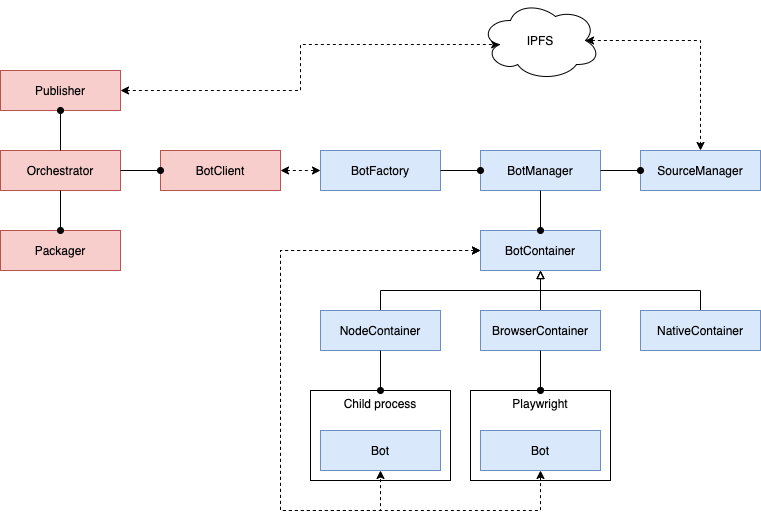

The diagram above was exported from draw.io. Its source (the exported page's mxGraphModel, read from the mxfile embedded in the PNG):
<mxGraphModel dx="946" dy="519" grid="1" gridSize="10" guides="1" tooltips="1" connect="1" arrows="1" fold="1" page="1" pageScale="1" pageWidth="827" pageHeight="1169" math="0" shadow="0">
  <root>
    <mxCell id="0" />
    <mxCell id="1" parent="0" />
    <mxCell id="I-4bHC5IKgUdtWlkDbkO-1" value="BotFactory" style="rounded=0;whiteSpace=wrap;html=1;fillColor=#dae8fc;strokeColor=#6c8ebf;" vertex="1" parent="1">
      <mxGeometry x="360" y="200" width="120" height="40" as="geometry" />
    </mxCell>
    <mxCell id="I-4bHC5IKgUdtWlkDbkO-2" value="BotManager" style="rounded=0;whiteSpace=wrap;html=1;fillColor=#dae8fc;strokeColor=#6c8ebf;" vertex="1" parent="1">
      <mxGeometry x="520" y="200" width="120" height="40" as="geometry" />
    </mxCell>
    <mxCell id="I-4bHC5IKgUdtWlkDbkO-3" value="BotContainer" style="rounded=0;whiteSpace=wrap;html=1;fillColor=#dae8fc;strokeColor=#6c8ebf;" vertex="1" parent="1">
      <mxGeometry x="520" y="280" width="120" height="40" as="geometry" />
    </mxCell>
    <mxCell id="I-4bHC5IKgUdtWlkDbkO-7" style="edgeStyle=orthogonalEdgeStyle;rounded=0;orthogonalLoop=1;jettySize=auto;html=1;exitX=0.5;exitY=0;exitDx=0;exitDy=0;entryX=0.5;entryY=1;entryDx=0;entryDy=0;endArrow=block;endFill=0;" edge="1" parent="1" source="I-4bHC5IKgUdtWlkDbkO-4" target="I-4bHC5IKgUdtWlkDbkO-3">
      <mxGeometry relative="1" as="geometry" />
    </mxCell>
    <mxCell id="I-4bHC5IKgUdtWlkDbkO-4" value="NodeContainer" style="rounded=0;whiteSpace=wrap;html=1;fillColor=#dae8fc;strokeColor=#6c8ebf;" vertex="1" parent="1">
      <mxGeometry x="360" y="360" width="120" height="40" as="geometry" />
    </mxCell>
    <mxCell id="I-4bHC5IKgUdtWlkDbkO-9" style="edgeStyle=orthogonalEdgeStyle;rounded=0;orthogonalLoop=1;jettySize=auto;html=1;exitX=0.5;exitY=0;exitDx=0;exitDy=0;endArrow=block;endFill=0;" edge="1" parent="1" source="I-4bHC5IKgUdtWlkDbkO-5">
      <mxGeometry relative="1" as="geometry">
        <mxPoint x="580" y="320" as="targetPoint" />
      </mxGeometry>
    </mxCell>
    <mxCell id="I-4bHC5IKgUdtWlkDbkO-5" value="NativeContainer" style="rounded=0;whiteSpace=wrap;html=1;fillColor=#dae8fc;strokeColor=#6c8ebf;" vertex="1" parent="1">
      <mxGeometry x="680" y="360" width="120" height="40" as="geometry" />
    </mxCell>
    <mxCell id="I-4bHC5IKgUdtWlkDbkO-8" style="edgeStyle=orthogonalEdgeStyle;rounded=0;orthogonalLoop=1;jettySize=auto;html=1;exitX=0.5;exitY=0;exitDx=0;exitDy=0;endArrow=block;endFill=0;" edge="1" parent="1" source="I-4bHC5IKgUdtWlkDbkO-6">
      <mxGeometry relative="1" as="geometry">
        <mxPoint x="580" y="320" as="targetPoint" />
      </mxGeometry>
    </mxCell>
    <mxCell id="I-4bHC5IKgUdtWlkDbkO-16" style="edgeStyle=orthogonalEdgeStyle;rounded=0;orthogonalLoop=1;jettySize=auto;html=1;exitX=0.5;exitY=0;exitDx=0;exitDy=0;entryX=0.5;entryY=1;entryDx=0;entryDy=0;startArrow=oval;startFill=1;endArrow=none;endFill=0;" edge="1" parent="1" source="I-4bHC5IKgUdtWlkDbkO-12" target="I-4bHC5IKgUdtWlkDbkO-6">
      <mxGeometry relative="1" as="geometry" />
    </mxCell>
    <mxCell id="I-4bHC5IKgUdtWlkDbkO-6" value="BrowserContainer" style="rounded=0;whiteSpace=wrap;html=1;fillColor=#dae8fc;strokeColor=#6c8ebf;" vertex="1" parent="1">
      <mxGeometry x="520" y="360" width="120" height="40" as="geometry" />
    </mxCell>
    <mxCell id="I-4bHC5IKgUdtWlkDbkO-10" style="edgeStyle=orthogonalEdgeStyle;rounded=0;orthogonalLoop=1;jettySize=auto;html=1;exitX=0.5;exitY=0;exitDx=0;exitDy=0;entryX=0.5;entryY=1;entryDx=0;entryDy=0;endArrow=none;endFill=0;startArrow=oval;startFill=1;" edge="1" parent="1" source="I-4bHC5IKgUdtWlkDbkO-3" target="I-4bHC5IKgUdtWlkDbkO-2">
      <mxGeometry relative="1" as="geometry" />
    </mxCell>
    <mxCell id="I-4bHC5IKgUdtWlkDbkO-11" style="edgeStyle=orthogonalEdgeStyle;rounded=0;orthogonalLoop=1;jettySize=auto;html=1;exitX=0;exitY=0.5;exitDx=0;exitDy=0;entryX=1;entryY=0.5;entryDx=0;entryDy=0;startArrow=oval;startFill=1;endArrow=none;endFill=0;" edge="1" parent="1" source="I-4bHC5IKgUdtWlkDbkO-2" target="I-4bHC5IKgUdtWlkDbkO-1">
      <mxGeometry relative="1" as="geometry" />
    </mxCell>
    <mxCell id="I-4bHC5IKgUdtWlkDbkO-12" value="Playwright" style="rounded=0;whiteSpace=wrap;html=1;horizontal=1;verticalAlign=top;" vertex="1" parent="1">
      <mxGeometry x="510" y="440" width="140" height="90" as="geometry" />
    </mxCell>
    <mxCell id="I-4bHC5IKgUdtWlkDbkO-13" value="Bot" style="rounded=0;whiteSpace=wrap;html=1;fillColor=#dae8fc;strokeColor=#6c8ebf;" vertex="1" parent="1">
      <mxGeometry x="520" y="480" width="120" height="40" as="geometry" />
    </mxCell>
    <mxCell id="I-4bHC5IKgUdtWlkDbkO-14" value="Child process" style="rounded=0;whiteSpace=wrap;html=1;horizontal=1;verticalAlign=top;" vertex="1" parent="1">
      <mxGeometry x="350" y="440" width="140" height="90" as="geometry" />
    </mxCell>
    <mxCell id="I-4bHC5IKgUdtWlkDbkO-15" value="Bot" style="rounded=0;whiteSpace=wrap;html=1;fillColor=#dae8fc;strokeColor=#6c8ebf;" vertex="1" parent="1">
      <mxGeometry x="360" y="480" width="120" height="40" as="geometry" />
    </mxCell>
    <mxCell id="I-4bHC5IKgUdtWlkDbkO-18" value="" style="edgeStyle=orthogonalEdgeStyle;rounded=0;orthogonalLoop=1;jettySize=auto;html=1;startArrow=oval;startFill=1;endArrow=none;endFill=0;" edge="1" parent="1" source="I-4bHC5IKgUdtWlkDbkO-12" target="I-4bHC5IKgUdtWlkDbkO-6">
      <mxGeometry relative="1" as="geometry" />
    </mxCell>
    <mxCell id="I-4bHC5IKgUdtWlkDbkO-17" style="edgeStyle=orthogonalEdgeStyle;rounded=0;orthogonalLoop=1;jettySize=auto;html=1;exitX=0.5;exitY=0;exitDx=0;exitDy=0;entryX=0.5;entryY=1;entryDx=0;entryDy=0;startArrow=oval;startFill=1;endArrow=none;endFill=0;" edge="1" parent="1" source="I-4bHC5IKgUdtWlkDbkO-14" target="I-4bHC5IKgUdtWlkDbkO-4">
      <mxGeometry relative="1" as="geometry" />
    </mxCell>
    <mxCell id="I-4bHC5IKgUdtWlkDbkO-26" style="edgeStyle=orthogonalEdgeStyle;rounded=0;orthogonalLoop=1;jettySize=auto;html=1;exitX=1;exitY=0.5;exitDx=0;exitDy=0;entryX=0;entryY=0.5;entryDx=0;entryDy=0;startArrow=classic;startFill=1;endArrow=classic;endFill=1;dashed=1;" edge="1" parent="1" source="I-4bHC5IKgUdtWlkDbkO-19" target="I-4bHC5IKgUdtWlkDbkO-1">
      <mxGeometry relative="1" as="geometry" />
    </mxCell>
    <mxCell id="I-4bHC5IKgUdtWlkDbkO-19" value="BotClient" style="rounded=0;whiteSpace=wrap;html=1;fillColor=#f8cecc;strokeColor=#b85450;" vertex="1" parent="1">
      <mxGeometry x="200" y="200" width="120" height="40" as="geometry" />
    </mxCell>
    <mxCell id="I-4bHC5IKgUdtWlkDbkO-20" value="Orchestrator" style="rounded=0;whiteSpace=wrap;html=1;fillColor=#f8cecc;strokeColor=#b85450;" vertex="1" parent="1">
      <mxGeometry x="40" y="200" width="120" height="40" as="geometry" />
    </mxCell>
    <mxCell id="I-4bHC5IKgUdtWlkDbkO-33" style="edgeStyle=orthogonalEdgeStyle;rounded=0;orthogonalLoop=1;jettySize=auto;html=1;exitX=1;exitY=0.5;exitDx=0;exitDy=0;entryX=0.16;entryY=0.55;entryDx=0;entryDy=0;entryPerimeter=0;dashed=1;startArrow=classic;startFill=1;endArrow=classic;endFill=1;" edge="1" parent="1" source="I-4bHC5IKgUdtWlkDbkO-21" target="I-4bHC5IKgUdtWlkDbkO-30">
      <mxGeometry relative="1" as="geometry" />
    </mxCell>
    <mxCell id="I-4bHC5IKgUdtWlkDbkO-21" value="Publisher" style="rounded=0;whiteSpace=wrap;html=1;fillColor=#f8cecc;strokeColor=#b85450;" vertex="1" parent="1">
      <mxGeometry x="40" y="120" width="120" height="40" as="geometry" />
    </mxCell>
    <mxCell id="I-4bHC5IKgUdtWlkDbkO-22" value="Packager" style="rounded=0;whiteSpace=wrap;html=1;fillColor=#f8cecc;strokeColor=#b85450;" vertex="1" parent="1">
      <mxGeometry x="40" y="280" width="120" height="40" as="geometry" />
    </mxCell>
    <mxCell id="I-4bHC5IKgUdtWlkDbkO-23" style="edgeStyle=orthogonalEdgeStyle;rounded=0;orthogonalLoop=1;jettySize=auto;html=1;exitX=0.5;exitY=0;exitDx=0;exitDy=0;entryX=0.5;entryY=1;entryDx=0;entryDy=0;startArrow=oval;startFill=1;endArrow=none;endFill=0;strokeColor=#000000;" edge="1" parent="1" source="I-4bHC5IKgUdtWlkDbkO-22" target="I-4bHC5IKgUdtWlkDbkO-20">
      <mxGeometry relative="1" as="geometry" />
    </mxCell>
    <mxCell id="I-4bHC5IKgUdtWlkDbkO-24" style="edgeStyle=orthogonalEdgeStyle;rounded=0;orthogonalLoop=1;jettySize=auto;html=1;startArrow=oval;startFill=1;endArrow=none;endFill=0;entryX=0.5;entryY=0;entryDx=0;entryDy=0;strokeColor=#000000;" edge="1" parent="1" source="I-4bHC5IKgUdtWlkDbkO-21" target="I-4bHC5IKgUdtWlkDbkO-20">
      <mxGeometry relative="1" as="geometry" />
    </mxCell>
    <mxCell id="I-4bHC5IKgUdtWlkDbkO-25" style="edgeStyle=orthogonalEdgeStyle;rounded=0;orthogonalLoop=1;jettySize=auto;html=1;startArrow=oval;startFill=1;endArrow=none;endFill=0;entryX=1;entryY=0.5;entryDx=0;entryDy=0;strokeColor=#000000;" edge="1" parent="1" source="I-4bHC5IKgUdtWlkDbkO-19" target="I-4bHC5IKgUdtWlkDbkO-20">
      <mxGeometry relative="1" as="geometry" />
    </mxCell>
    <mxCell id="I-4bHC5IKgUdtWlkDbkO-28" style="edgeStyle=orthogonalEdgeStyle;rounded=0;orthogonalLoop=1;jettySize=auto;html=1;exitX=0;exitY=0.5;exitDx=0;exitDy=0;entryX=0.5;entryY=1;entryDx=0;entryDy=0;dashed=1;startArrow=classic;startFill=1;endArrow=classic;endFill=1;" edge="1" parent="1" source="I-4bHC5IKgUdtWlkDbkO-3" target="I-4bHC5IKgUdtWlkDbkO-15">
      <mxGeometry relative="1" as="geometry">
        <Array as="points">
          <mxPoint x="320" y="300" />
          <mxPoint x="320" y="560" />
          <mxPoint x="420" y="560" />
        </Array>
      </mxGeometry>
    </mxCell>
    <mxCell id="I-4bHC5IKgUdtWlkDbkO-34" style="edgeStyle=orthogonalEdgeStyle;rounded=0;orthogonalLoop=1;jettySize=auto;html=1;exitX=0.875;exitY=0.5;exitDx=0;exitDy=0;exitPerimeter=0;entryX=0.5;entryY=0;entryDx=0;entryDy=0;dashed=1;startArrow=classic;startFill=1;endArrow=classic;endFill=1;" edge="1" parent="1" source="I-4bHC5IKgUdtWlkDbkO-30" target="I-4bHC5IKgUdtWlkDbkO-31">
      <mxGeometry relative="1" as="geometry" />
    </mxCell>
    <mxCell id="I-4bHC5IKgUdtWlkDbkO-30" value="IPFS" style="ellipse;shape=cloud;whiteSpace=wrap;html=1;" vertex="1" parent="1">
      <mxGeometry x="520" y="50" width="120" height="80" as="geometry" />
    </mxCell>
    <mxCell id="I-4bHC5IKgUdtWlkDbkO-31" value="SourceManager" style="rounded=0;whiteSpace=wrap;html=1;fillColor=#dae8fc;strokeColor=#6c8ebf;" vertex="1" parent="1">
      <mxGeometry x="680" y="200" width="120" height="40" as="geometry" />
    </mxCell>
    <mxCell id="I-4bHC5IKgUdtWlkDbkO-32" style="edgeStyle=orthogonalEdgeStyle;rounded=0;orthogonalLoop=1;jettySize=auto;html=1;exitX=0;exitY=0.5;exitDx=0;exitDy=0;entryX=1;entryY=0.5;entryDx=0;entryDy=0;startArrow=oval;startFill=1;endArrow=none;endFill=0;" edge="1" parent="1" source="I-4bHC5IKgUdtWlkDbkO-31" target="I-4bHC5IKgUdtWlkDbkO-2">
      <mxGeometry relative="1" as="geometry" />
    </mxCell>
    <mxCell id="I-4bHC5IKgUdtWlkDbkO-29" style="edgeStyle=orthogonalEdgeStyle;rounded=0;orthogonalLoop=1;jettySize=auto;html=1;exitX=0;exitY=0.5;exitDx=0;exitDy=0;entryX=0.5;entryY=1;entryDx=0;entryDy=0;dashed=1;startArrow=classic;startFill=1;endArrow=classic;endFill=1;" edge="1" parent="1" source="I-4bHC5IKgUdtWlkDbkO-3" target="I-4bHC5IKgUdtWlkDbkO-13">
      <mxGeometry relative="1" as="geometry">
        <Array as="points">
          <mxPoint x="320" y="300" />
          <mxPoint x="320" y="560" />
          <mxPoint x="580" y="560" />
        </Array>
      </mxGeometry>
    </mxCell>
  </root>
</mxGraphModel>